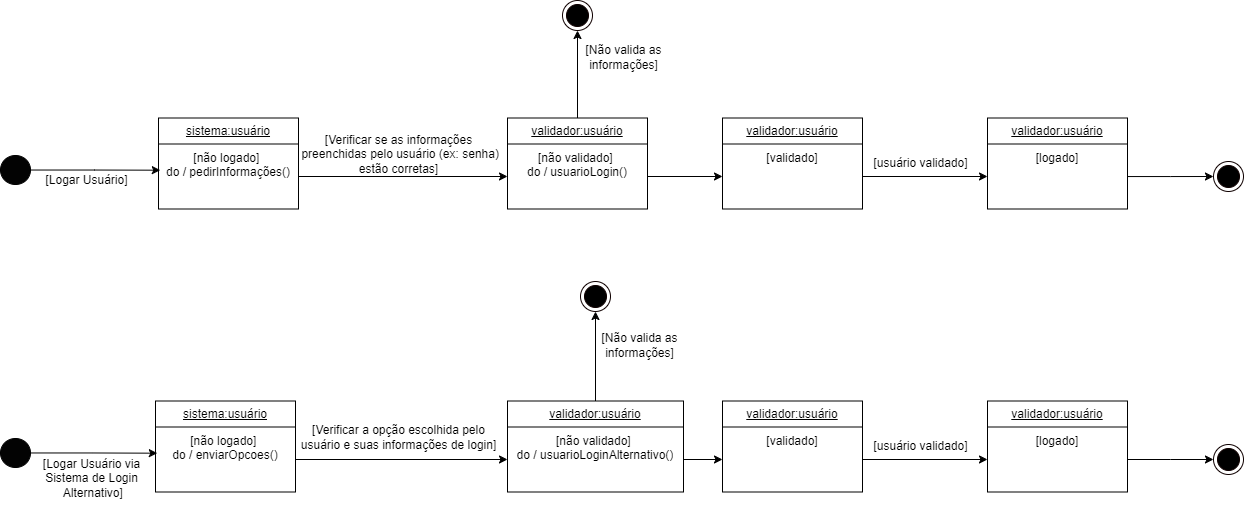

The diagram above was exported from draw.io. Its source (the exported page's mxGraphModel, read from the mxfile embedded in the PNG):
<mxGraphModel dx="1762" dy="813" grid="0" gridSize="10" guides="1" tooltips="1" connect="1" arrows="1" fold="1" page="1" pageScale="1" pageWidth="827" pageHeight="1169" math="0" shadow="0">
  <root>
    <mxCell id="0" />
    <mxCell id="1" parent="0" />
    <mxCell id="E73MZRXHLy0_186aeWBJ-2" value="" style="verticalLabelPosition=bottom;verticalAlign=top;html=1;shape=mxgraph.flowchart.on-page_reference;fillColor=#030303;" vertex="1" parent="1">
      <mxGeometry x="105" y="205" width="30" height="29" as="geometry" />
    </mxCell>
    <mxCell id="E73MZRXHLy0_186aeWBJ-8" value="&lt;u&gt;sistema:usuário&lt;/u&gt;" style="swimlane;fontStyle=0;childLayout=stackLayout;horizontal=1;startSize=26;fillColor=none;horizontalStack=0;resizeParent=1;resizeParentMax=0;resizeLast=0;collapsible=1;marginBottom=0;whiteSpace=wrap;html=1;" vertex="1" parent="1">
      <mxGeometry x="263" y="167.5" width="140" height="91" as="geometry" />
    </mxCell>
    <mxCell id="E73MZRXHLy0_186aeWBJ-9" value="[não logado]&amp;nbsp;&lt;div&gt;do / pedirInformações()&lt;/div&gt;" style="text;strokeColor=none;fillColor=none;align=center;verticalAlign=top;spacingLeft=4;spacingRight=4;overflow=hidden;rotatable=0;points=[[0,0.5],[1,0.5]];portConstraint=eastwest;whiteSpace=wrap;html=1;" vertex="1" parent="E73MZRXHLy0_186aeWBJ-8">
      <mxGeometry y="26" width="140" height="65" as="geometry" />
    </mxCell>
    <mxCell id="E73MZRXHLy0_186aeWBJ-12" style="edgeStyle=orthogonalEdgeStyle;rounded=0;orthogonalLoop=1;jettySize=auto;html=1;entryX=0.013;entryY=0.403;entryDx=0;entryDy=0;entryPerimeter=0;" edge="1" parent="1" source="E73MZRXHLy0_186aeWBJ-2" target="E73MZRXHLy0_186aeWBJ-9">
      <mxGeometry relative="1" as="geometry" />
    </mxCell>
    <mxCell id="E73MZRXHLy0_186aeWBJ-13" value="[Logar Usuário]" style="text;html=1;align=center;verticalAlign=middle;resizable=0;points=[];autosize=1;strokeColor=none;fillColor=none;" vertex="1" parent="1">
      <mxGeometry x="141" y="217" width="100" height="26" as="geometry" />
    </mxCell>
    <mxCell id="E73MZRXHLy0_186aeWBJ-21" style="edgeStyle=orthogonalEdgeStyle;rounded=0;orthogonalLoop=1;jettySize=auto;html=1;entryX=0.5;entryY=1;entryDx=0;entryDy=0;" edge="1" parent="1" source="E73MZRXHLy0_186aeWBJ-14" target="E73MZRXHLy0_186aeWBJ-18">
      <mxGeometry relative="1" as="geometry" />
    </mxCell>
    <mxCell id="E73MZRXHLy0_186aeWBJ-14" value="&lt;u&gt;validador:usuário&lt;/u&gt;" style="swimlane;fontStyle=0;childLayout=stackLayout;horizontal=1;startSize=26;fillColor=none;horizontalStack=0;resizeParent=1;resizeParentMax=0;resizeLast=0;collapsible=1;marginBottom=0;whiteSpace=wrap;html=1;" vertex="1" parent="1">
      <mxGeometry x="612" y="167.5" width="140" height="91" as="geometry" />
    </mxCell>
    <mxCell id="E73MZRXHLy0_186aeWBJ-15" value="[não validado]&amp;nbsp;&lt;div&gt;do / usuarioLogin()&lt;/div&gt;" style="text;strokeColor=none;fillColor=none;align=center;verticalAlign=top;spacingLeft=4;spacingRight=4;overflow=hidden;rotatable=0;points=[[0,0.5],[1,0.5]];portConstraint=eastwest;whiteSpace=wrap;html=1;" vertex="1" parent="E73MZRXHLy0_186aeWBJ-14">
      <mxGeometry y="26" width="140" height="65" as="geometry" />
    </mxCell>
    <mxCell id="E73MZRXHLy0_186aeWBJ-16" style="edgeStyle=orthogonalEdgeStyle;rounded=0;orthogonalLoop=1;jettySize=auto;html=1;entryX=0;entryY=0.5;entryDx=0;entryDy=0;" edge="1" parent="1" source="E73MZRXHLy0_186aeWBJ-9" target="E73MZRXHLy0_186aeWBJ-15">
      <mxGeometry relative="1" as="geometry" />
    </mxCell>
    <mxCell id="E73MZRXHLy0_186aeWBJ-17" value="[Verificar se as informações&lt;div&gt;&amp;nbsp;preenchidas&amp;nbsp;&lt;span style=&quot;background-color: initial;&quot;&gt;pelo usuário (ex: senha)&lt;/span&gt;&lt;/div&gt;&lt;div&gt;&lt;span style=&quot;background-color: initial;&quot;&gt;estão corretas]&lt;/span&gt;&lt;/div&gt;" style="text;html=1;align=center;verticalAlign=middle;resizable=0;points=[];autosize=1;strokeColor=none;fillColor=none;" vertex="1" parent="1">
      <mxGeometry x="393" y="176" width="219" height="55" as="geometry" />
    </mxCell>
    <mxCell id="E73MZRXHLy0_186aeWBJ-18" value="" style="ellipse;html=1;shape=endState;fillColor=#000000;strokeColor=#0F0000;" vertex="1" parent="1">
      <mxGeometry x="667" y="50" width="30" height="30" as="geometry" />
    </mxCell>
    <mxCell id="E73MZRXHLy0_186aeWBJ-22" value="[Não valida as&lt;div&gt;informações]&lt;/div&gt;" style="text;html=1;align=center;verticalAlign=middle;resizable=0;points=[];autosize=1;strokeColor=none;fillColor=none;" vertex="1" parent="1">
      <mxGeometry x="681" y="86" width="94" height="41" as="geometry" />
    </mxCell>
    <mxCell id="E73MZRXHLy0_186aeWBJ-25" value="&lt;u&gt;validador:usuário&lt;/u&gt;" style="swimlane;fontStyle=0;childLayout=stackLayout;horizontal=1;startSize=26;fillColor=none;horizontalStack=0;resizeParent=1;resizeParentMax=0;resizeLast=0;collapsible=1;marginBottom=0;whiteSpace=wrap;html=1;" vertex="1" parent="1">
      <mxGeometry x="827" y="167.5" width="140" height="91" as="geometry" />
    </mxCell>
    <mxCell id="E73MZRXHLy0_186aeWBJ-26" value="[validado]" style="text;strokeColor=none;fillColor=none;align=center;verticalAlign=top;spacingLeft=4;spacingRight=4;overflow=hidden;rotatable=0;points=[[0,0.5],[1,0.5]];portConstraint=eastwest;whiteSpace=wrap;html=1;" vertex="1" parent="E73MZRXHLy0_186aeWBJ-25">
      <mxGeometry y="26" width="140" height="65" as="geometry" />
    </mxCell>
    <mxCell id="E73MZRXHLy0_186aeWBJ-27" style="edgeStyle=orthogonalEdgeStyle;rounded=0;orthogonalLoop=1;jettySize=auto;html=1;entryX=0;entryY=0.5;entryDx=0;entryDy=0;" edge="1" parent="1" source="E73MZRXHLy0_186aeWBJ-15" target="E73MZRXHLy0_186aeWBJ-26">
      <mxGeometry relative="1" as="geometry" />
    </mxCell>
    <mxCell id="E73MZRXHLy0_186aeWBJ-28" value="&lt;u&gt;validador:usuário&lt;/u&gt;" style="swimlane;fontStyle=0;childLayout=stackLayout;horizontal=1;startSize=26;fillColor=none;horizontalStack=0;resizeParent=1;resizeParentMax=0;resizeLast=0;collapsible=1;marginBottom=0;whiteSpace=wrap;html=1;" vertex="1" parent="1">
      <mxGeometry x="1092" y="167.5" width="140" height="91" as="geometry" />
    </mxCell>
    <mxCell id="E73MZRXHLy0_186aeWBJ-32" style="edgeStyle=orthogonalEdgeStyle;rounded=0;orthogonalLoop=1;jettySize=auto;html=1;" edge="1" parent="E73MZRXHLy0_186aeWBJ-28" source="E73MZRXHLy0_186aeWBJ-29">
      <mxGeometry relative="1" as="geometry">
        <mxPoint x="225.9655172413793" y="58.5" as="targetPoint" />
      </mxGeometry>
    </mxCell>
    <mxCell id="E73MZRXHLy0_186aeWBJ-29" value="[logado]" style="text;strokeColor=none;fillColor=none;align=center;verticalAlign=top;spacingLeft=4;spacingRight=4;overflow=hidden;rotatable=0;points=[[0,0.5],[1,0.5]];portConstraint=eastwest;whiteSpace=wrap;html=1;" vertex="1" parent="E73MZRXHLy0_186aeWBJ-28">
      <mxGeometry y="26" width="140" height="65" as="geometry" />
    </mxCell>
    <mxCell id="E73MZRXHLy0_186aeWBJ-30" style="edgeStyle=orthogonalEdgeStyle;rounded=0;orthogonalLoop=1;jettySize=auto;html=1;entryX=0;entryY=0.5;entryDx=0;entryDy=0;" edge="1" parent="1" source="E73MZRXHLy0_186aeWBJ-26" target="E73MZRXHLy0_186aeWBJ-29">
      <mxGeometry relative="1" as="geometry" />
    </mxCell>
    <mxCell id="E73MZRXHLy0_186aeWBJ-31" value="[usuário validado]" style="text;html=1;align=center;verticalAlign=middle;resizable=0;points=[];autosize=1;strokeColor=none;fillColor=none;" vertex="1" parent="1">
      <mxGeometry x="969" y="200" width="112" height="26" as="geometry" />
    </mxCell>
    <mxCell id="E73MZRXHLy0_186aeWBJ-33" value="" style="ellipse;html=1;shape=endState;fillColor=#000000;strokeColor=#0F0000;" vertex="1" parent="1">
      <mxGeometry x="1318" y="211" width="30" height="30" as="geometry" />
    </mxCell>
    <mxCell id="E73MZRXHLy0_186aeWBJ-34" value="" style="verticalLabelPosition=bottom;verticalAlign=top;html=1;shape=mxgraph.flowchart.on-page_reference;fillColor=#030303;" vertex="1" parent="1">
      <mxGeometry x="105" y="488" width="30" height="29" as="geometry" />
    </mxCell>
    <mxCell id="E73MZRXHLy0_186aeWBJ-35" value="&lt;u&gt;sistema:usuário&lt;/u&gt;" style="swimlane;fontStyle=0;childLayout=stackLayout;horizontal=1;startSize=26;fillColor=none;horizontalStack=0;resizeParent=1;resizeParentMax=0;resizeLast=0;collapsible=1;marginBottom=0;whiteSpace=wrap;html=1;" vertex="1" parent="1">
      <mxGeometry x="260" y="450.5" width="140" height="91" as="geometry" />
    </mxCell>
    <mxCell id="E73MZRXHLy0_186aeWBJ-36" value="[não logado]&amp;nbsp;&lt;div&gt;do / enviarOpcoes()&lt;/div&gt;" style="text;strokeColor=none;fillColor=none;align=center;verticalAlign=top;spacingLeft=4;spacingRight=4;overflow=hidden;rotatable=0;points=[[0,0.5],[1,0.5]];portConstraint=eastwest;whiteSpace=wrap;html=1;" vertex="1" parent="E73MZRXHLy0_186aeWBJ-35">
      <mxGeometry y="26" width="140" height="65" as="geometry" />
    </mxCell>
    <mxCell id="E73MZRXHLy0_186aeWBJ-37" style="edgeStyle=orthogonalEdgeStyle;rounded=0;orthogonalLoop=1;jettySize=auto;html=1;entryX=0.013;entryY=0.403;entryDx=0;entryDy=0;entryPerimeter=0;" edge="1" parent="1" source="E73MZRXHLy0_186aeWBJ-34" target="E73MZRXHLy0_186aeWBJ-36">
      <mxGeometry relative="1" as="geometry" />
    </mxCell>
    <mxCell id="E73MZRXHLy0_186aeWBJ-38" value="[Logar Usuário via&lt;div&gt;Sistema&amp;nbsp;&lt;span style=&quot;background-color: initial;&quot;&gt;de Login&lt;/span&gt;&lt;/div&gt;&lt;div&gt;&lt;span style=&quot;background-color: initial;&quot;&gt;&amp;nbsp;Alternativo]&lt;/span&gt;&lt;/div&gt;" style="text;html=1;align=center;verticalAlign=middle;resizable=0;points=[];autosize=1;strokeColor=none;fillColor=none;" vertex="1" parent="1">
      <mxGeometry x="138" y="500" width="115" height="55" as="geometry" />
    </mxCell>
    <mxCell id="E73MZRXHLy0_186aeWBJ-39" style="edgeStyle=orthogonalEdgeStyle;rounded=0;orthogonalLoop=1;jettySize=auto;html=1;entryX=0.5;entryY=1;entryDx=0;entryDy=0;" edge="1" parent="1" source="E73MZRXHLy0_186aeWBJ-40" target="E73MZRXHLy0_186aeWBJ-44">
      <mxGeometry relative="1" as="geometry" />
    </mxCell>
    <mxCell id="E73MZRXHLy0_186aeWBJ-40" value="&lt;u&gt;validador:usuário&lt;/u&gt;" style="swimlane;fontStyle=0;childLayout=stackLayout;horizontal=1;startSize=26;fillColor=none;horizontalStack=0;resizeParent=1;resizeParentMax=0;resizeLast=0;collapsible=1;marginBottom=0;whiteSpace=wrap;html=1;" vertex="1" parent="1">
      <mxGeometry x="612" y="450.5" width="176" height="91" as="geometry" />
    </mxCell>
    <mxCell id="E73MZRXHLy0_186aeWBJ-41" value="[não validado]&amp;nbsp;&lt;div&gt;do / usuarioLoginAlternativo()&lt;/div&gt;" style="text;strokeColor=none;fillColor=none;align=center;verticalAlign=top;spacingLeft=4;spacingRight=4;overflow=hidden;rotatable=0;points=[[0,0.5],[1,0.5]];portConstraint=eastwest;whiteSpace=wrap;html=1;" vertex="1" parent="E73MZRXHLy0_186aeWBJ-40">
      <mxGeometry y="26" width="176" height="65" as="geometry" />
    </mxCell>
    <mxCell id="E73MZRXHLy0_186aeWBJ-42" style="edgeStyle=orthogonalEdgeStyle;rounded=0;orthogonalLoop=1;jettySize=auto;html=1;entryX=0;entryY=0.5;entryDx=0;entryDy=0;" edge="1" parent="1" source="E73MZRXHLy0_186aeWBJ-36" target="E73MZRXHLy0_186aeWBJ-41">
      <mxGeometry relative="1" as="geometry" />
    </mxCell>
    <mxCell id="E73MZRXHLy0_186aeWBJ-43" value="[Verificar a opção escolhida pelo&lt;div&gt;&lt;span style=&quot;background-color: initial;&quot;&gt;usuário e suas informações de login]&lt;/span&gt;&lt;/div&gt;" style="text;html=1;align=center;verticalAlign=middle;resizable=0;points=[];autosize=1;strokeColor=none;fillColor=none;" vertex="1" parent="1">
      <mxGeometry x="396" y="466" width="213" height="41" as="geometry" />
    </mxCell>
    <mxCell id="E73MZRXHLy0_186aeWBJ-44" value="" style="ellipse;html=1;shape=endState;fillColor=#000000;strokeColor=#0F0000;" vertex="1" parent="1">
      <mxGeometry x="685" y="331" width="30" height="30" as="geometry" />
    </mxCell>
    <mxCell id="E73MZRXHLy0_186aeWBJ-45" value="[Não valida as&lt;div&gt;informações]&lt;/div&gt;" style="text;html=1;align=center;verticalAlign=middle;resizable=0;points=[];autosize=1;strokeColor=none;fillColor=none;" vertex="1" parent="1">
      <mxGeometry x="697" y="375" width="94" height="41" as="geometry" />
    </mxCell>
    <mxCell id="E73MZRXHLy0_186aeWBJ-46" value="&lt;u&gt;validador:usuário&lt;/u&gt;" style="swimlane;fontStyle=0;childLayout=stackLayout;horizontal=1;startSize=26;fillColor=none;horizontalStack=0;resizeParent=1;resizeParentMax=0;resizeLast=0;collapsible=1;marginBottom=0;whiteSpace=wrap;html=1;" vertex="1" parent="1">
      <mxGeometry x="827" y="450.5" width="140" height="91" as="geometry" />
    </mxCell>
    <mxCell id="E73MZRXHLy0_186aeWBJ-47" value="[validado]" style="text;strokeColor=none;fillColor=none;align=center;verticalAlign=top;spacingLeft=4;spacingRight=4;overflow=hidden;rotatable=0;points=[[0,0.5],[1,0.5]];portConstraint=eastwest;whiteSpace=wrap;html=1;" vertex="1" parent="E73MZRXHLy0_186aeWBJ-46">
      <mxGeometry y="26" width="140" height="65" as="geometry" />
    </mxCell>
    <mxCell id="E73MZRXHLy0_186aeWBJ-48" style="edgeStyle=orthogonalEdgeStyle;rounded=0;orthogonalLoop=1;jettySize=auto;html=1;entryX=0;entryY=0.5;entryDx=0;entryDy=0;" edge="1" parent="1" source="E73MZRXHLy0_186aeWBJ-41" target="E73MZRXHLy0_186aeWBJ-47">
      <mxGeometry relative="1" as="geometry" />
    </mxCell>
    <mxCell id="E73MZRXHLy0_186aeWBJ-49" value="&lt;u&gt;validador:usuário&lt;/u&gt;" style="swimlane;fontStyle=0;childLayout=stackLayout;horizontal=1;startSize=26;fillColor=none;horizontalStack=0;resizeParent=1;resizeParentMax=0;resizeLast=0;collapsible=1;marginBottom=0;whiteSpace=wrap;html=1;" vertex="1" parent="1">
      <mxGeometry x="1092" y="450.5" width="140" height="91" as="geometry" />
    </mxCell>
    <mxCell id="E73MZRXHLy0_186aeWBJ-50" style="edgeStyle=orthogonalEdgeStyle;rounded=0;orthogonalLoop=1;jettySize=auto;html=1;" edge="1" parent="E73MZRXHLy0_186aeWBJ-49" source="E73MZRXHLy0_186aeWBJ-51">
      <mxGeometry relative="1" as="geometry">
        <mxPoint x="225.9655172413793" y="58.5" as="targetPoint" />
      </mxGeometry>
    </mxCell>
    <mxCell id="E73MZRXHLy0_186aeWBJ-51" value="[logado]" style="text;strokeColor=none;fillColor=none;align=center;verticalAlign=top;spacingLeft=4;spacingRight=4;overflow=hidden;rotatable=0;points=[[0,0.5],[1,0.5]];portConstraint=eastwest;whiteSpace=wrap;html=1;" vertex="1" parent="E73MZRXHLy0_186aeWBJ-49">
      <mxGeometry y="26" width="140" height="65" as="geometry" />
    </mxCell>
    <mxCell id="E73MZRXHLy0_186aeWBJ-52" style="edgeStyle=orthogonalEdgeStyle;rounded=0;orthogonalLoop=1;jettySize=auto;html=1;entryX=0;entryY=0.5;entryDx=0;entryDy=0;" edge="1" parent="1" source="E73MZRXHLy0_186aeWBJ-47" target="E73MZRXHLy0_186aeWBJ-51">
      <mxGeometry relative="1" as="geometry" />
    </mxCell>
    <mxCell id="E73MZRXHLy0_186aeWBJ-53" value="[usuário validado]" style="text;html=1;align=center;verticalAlign=middle;resizable=0;points=[];autosize=1;strokeColor=none;fillColor=none;" vertex="1" parent="1">
      <mxGeometry x="969" y="483" width="112" height="26" as="geometry" />
    </mxCell>
    <mxCell id="E73MZRXHLy0_186aeWBJ-54" value="" style="ellipse;html=1;shape=endState;fillColor=#000000;strokeColor=#0F0000;" vertex="1" parent="1">
      <mxGeometry x="1318" y="494" width="30" height="30" as="geometry" />
    </mxCell>
  </root>
</mxGraphModel>